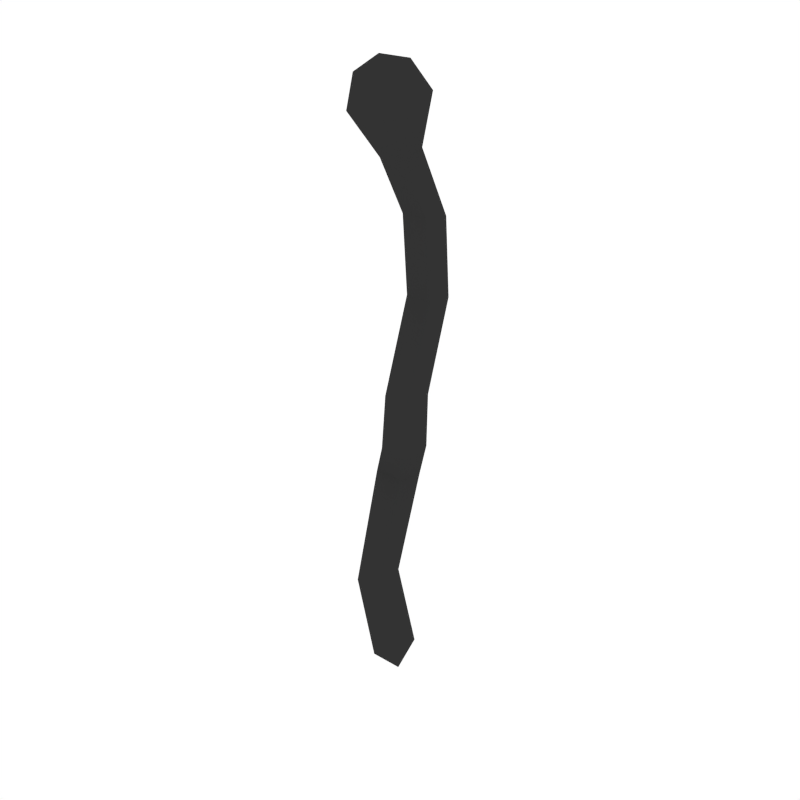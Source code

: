 # Source: Match_Burnt.blend  (saved by Blender 2.79.0; exported with 4.5.12 LTS)
import bpy
from mathutils import Matrix  # noqa: F401  (used for matrix-valued properties, if any)

bpy.ops.wm.read_factory_settings(use_empty=True)
scene = bpy.context.scene
scene.name = 'Scene'

# ---- collections
col_collection_1 = bpy.data.collections.new('Collection 1'); scene.collection.children.link(col_collection_1)

# ---- materials (node trees are filled in below, after node groups)
mat_black = bpy.data.materials.new('Black')
mat_black.alpha_threshold = 0.0
mat_black.diffuse_color = (0.0331, 0.0331, 0.0331, 1.0)
mat_black.roughness = 0.5

# ---- material node trees

# ---- world
world_world = bpy.data.worlds.new('World'); scene.world = world_world
world_world.color = (1.0, 1.0, 1.0)
world_world.use_sun_shadow = False
world_world.sun_shadow_jitter_overblur = 0.0
world_world.cycles.sampling_method = 'NONE'
world_world.cycles.sample_map_resolution = 256

# ---- meshes
me_cube_016 = bpy.data.meshes.new('Cube.016')
me_cube_016.from_pydata([(-0.005844, -0.004649, 0.2026), (0.01733, -0.004715, 0.2026), (-0.005905, -0.02673, 0.1956), (0.01727, -0.02679, 0.1956), (-0.02818, 0.009162, -0.2803), (0.002288, 0.009162, -0.2803), (-0.02818, -0.01535, -0.2984), (0.002288, -0.01535, -0.2984), (-0.01732, -0.05044, 0.2326), (-0.0172, -0.006761, 0.2466), (0.02865, -0.006893, 0.2466), (0.02853, -0.05057, 0.2326), (-0.0093, -0.0513, 0.2616), (-0.009221, -0.02293, 0.2707), (0.02057, -0.02301, 0.2707), (0.02049, -0.05139, 0.2616), (-0.009273, -0.02312, -0.05819), (0.01798, 0.003971, -0.05782), (0.0179, -0.0232, -0.05818), (-0.009195, 0.004049, -0.05783), (-0.007005, -0.02093, -0.008178), (0.01861, 0.00454, -0.008204), (0.01853, -0.021, -0.00817), (-0.006932, 0.004613, -0.008212), (-0.006163, 0.0007024, 0.1453), (-0.006544, 0.00678, 0.07455), (0.01825, 0.03075, 0.07133), (0.01782, 0.02596, 0.1419), (0.01818, 0.006709, 0.07456), (0.01772, 0.000634, 0.1453), (-0.006117, 0.02603, 0.1419), (-0.006479, 0.03082, 0.07132), (-0.02685, -0.03827, -0.1965), (-0.0263, -0.01041, -0.09313), (0.0004135, -0.01041, -0.09313), (0.000961, -0.03827, -0.1965), (-0.02631, 0.01677, -0.09855), (-0.02687, -0.01336, -0.1859), (0.0009763, -0.01336, -0.1859), (0.000424, 0.01677, -0.09855)], [], [(1, 10, 11, 3), (4, 37, 38, 5), (6, 4, 5, 7), (16, 33, 34, 18), (23, 31, 26, 21), (9, 13, 14, 10), (2, 8, 9, 0), (3, 11, 8, 2), (0, 9, 10, 1), (13, 12, 15, 14), (10, 14, 15, 11), (8, 12, 13, 9), (11, 15, 12, 8), (34, 39, 17, 18), (36, 19, 17, 39), (16, 19, 36, 33), (20, 16, 18, 22), (20, 23, 19, 16), (4, 6, 32, 37), (29, 27, 1, 3), (2, 24, 29, 3), (18, 17, 21, 22), (19, 23, 21, 17), (25, 31, 23, 20), (25, 20, 22, 28), (30, 0, 1, 27), (22, 21, 26, 28), (25, 28, 29, 24), (31, 25, 24, 30), (27, 29, 28, 26), (30, 27, 26, 31), (2, 0, 30, 24), (39, 34, 35, 38), (37, 32, 33, 36), (36, 39, 38, 37), (32, 35, 34, 33), (32, 6, 7, 35), (38, 35, 7, 5)])
me_cube_016.materials.append(mat_black)
me_cube_016.use_remesh_preserve_volume = False
me_cube_016.use_remesh_preserve_attributes = False
me_cube_016.use_mirror_vertex_groups = False
me_cube_016.update()

# ---- objects
ob_match_burnt = bpy.data.objects.new('Match_Burnt', me_cube_016)

# ---- transforms, parenting, visibility, modifiers, constraints
ob_match_burnt.location = (0.0, 0.0, 0.0)
ob_match_burnt.lineart.crease_threshold = 0.0

# ---- collection membership
col_collection_1.objects.link(ob_match_burnt)

# ---- scene / render settings (as saved in the file)
scene.frame_start = 1; scene.frame_end = 250; scene.frame_set(0)
scene.render.engine = 'CYCLES'
scene.render.resolution_x = 1000
scene.render.resolution_y = 1000
scene.render.dither_intensity = 0.0
scene.cycles.samples = 200
scene.cycles.sampling_pattern = 'TABULATED_SOBOL'
scene.cycles.light_sampling_threshold = 0.0
scene.cycles.use_adaptive_sampling = False
scene.cycles.use_light_tree = False
scene.cycles.caustics_reflective = False
scene.cycles.caustics_refractive = False
scene.cycles.blur_glossy = 0.0
scene.cycles.max_bounces = 2
scene.cycles.pixel_filter_type = 'GAUSSIAN'
scene.cycles.sample_clamp_indirect = 0.0
scene.view_settings.view_transform = 'Standard'
bpy.context.view_layer.update()

# ---- added for rendering (the .blend has no active camera): camera
cam_auto = bpy.data.cameras.new('AutoCamera')
cam_auto.lens = 50.0
cam_auto.sensor_width = 36.0
cam_auto.clip_end = 1000.0
ob_auto_camera = bpy.data.objects.new('AutoCamera', cam_auto)
scene.collection.objects.link(ob_auto_camera)
ob_auto_camera.location = (0.534878, -0.651851, 0.413854)
ob_auto_camera.rotation_euler = (1.09748, -7.21219e-08, 0.694738)
scene.camera = ob_auto_camera
bpy.context.view_layer.update()
